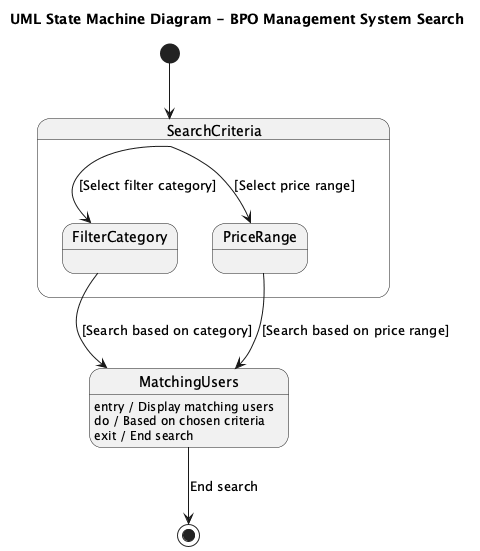

The diagram above was rendered by PlantUML. Its source (embedded in the PNG):
@startuml
title UML State Machine Diagram - BPO Management System Search

[*] --> SearchCriteria

state "SearchCriteria" as SearchCriteria {
    SearchCriteria --> FilterCategory : [Select filter category]
    SearchCriteria --> PriceRange : [Select price range]
}

FilterCategory --> MatchingUsers : [Search based on category]
PriceRange --> MatchingUsers : [Search based on price range]

state "MatchingUsers" as MatchingUsers
MatchingUsers : entry / Display matching users
MatchingUsers : do / Based on chosen criteria
MatchingUsers : exit / End search

MatchingUsers --> [*] : End search

@enduml